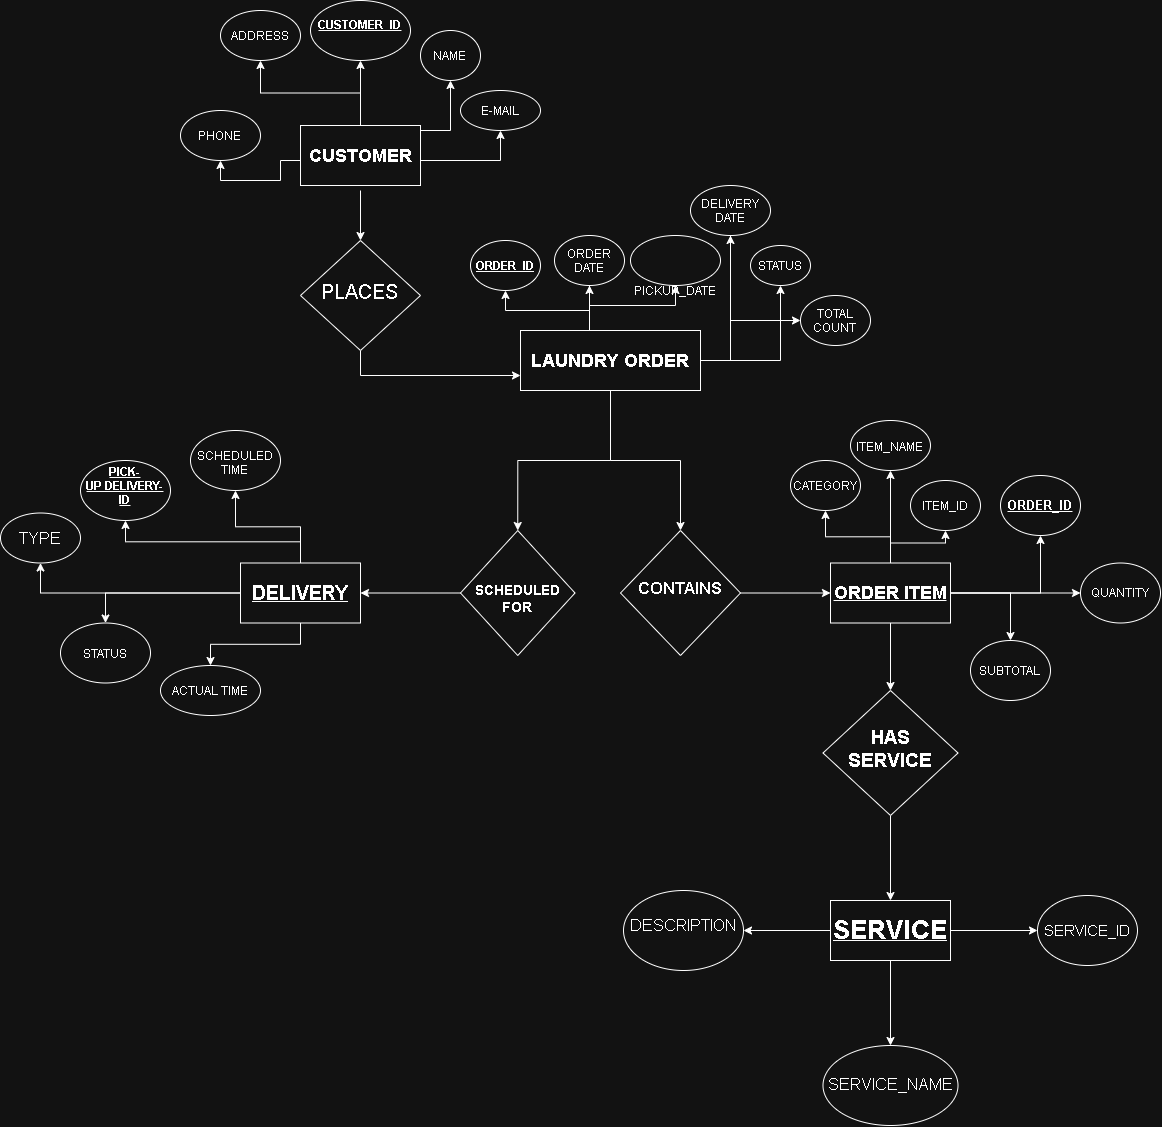

The diagram above was exported from draw.io. Its source (the exported page's mxGraphModel, read from the mxfile embedded in the PNG):
<mxGraphModel dx="2634" dy="2323" grid="1" gridSize="10" guides="1" tooltips="1" connect="1" arrows="1" fold="1" page="1" pageScale="1" pageWidth="827" pageHeight="1169" math="0" shadow="0">
  <root>
    <mxCell id="0" />
    <mxCell id="1" parent="0" />
    <mxCell id="ewRyvL7Tl0Gm0yLR41Ax-11" edge="1" parent="1" source="ewRyvL7Tl0Gm0yLR41Ax-1" style="edgeStyle=orthogonalEdgeStyle;rounded=0;orthogonalLoop=1;jettySize=auto;html=1;exitX=0.25;exitY=0;exitDx=0;exitDy=0;entryX=0.5;entryY=1;entryDx=0;entryDy=0;defaultLabelBackgroundColor=page;" target="ewRyvL7Tl0Gm0yLR41Ax-10">
      <mxGeometry relative="1" as="geometry">
        <Array as="points">
          <mxPoint x="379" y="310" />
        </Array>
      </mxGeometry>
    </mxCell>
    <mxCell id="ewRyvL7Tl0Gm0yLR41Ax-16" edge="1" parent="1" source="ewRyvL7Tl0Gm0yLR41Ax-1" style="edgeStyle=orthogonalEdgeStyle;rounded=0;orthogonalLoop=1;jettySize=auto;html=1;exitX=1;exitY=0.5;exitDx=0;exitDy=0;entryX=0.5;entryY=1;entryDx=0;entryDy=0;defaultLabelBackgroundColor=page;" target="ewRyvL7Tl0Gm0yLR41Ax-15">
      <mxGeometry relative="1" x="0.0057" as="geometry" />
    </mxCell>
    <mxCell id="ewRyvL7Tl0Gm0yLR41Ax-18" edge="1" parent="1" source="ewRyvL7Tl0Gm0yLR41Ax-1" style="edgeStyle=orthogonalEdgeStyle;rounded=0;orthogonalLoop=1;jettySize=auto;html=1;exitX=1;exitY=0.5;exitDx=0;exitDy=0;entryX=0.5;entryY=1;entryDx=0;entryDy=0;defaultLabelBackgroundColor=page;" target="ewRyvL7Tl0Gm0yLR41Ax-17">
      <mxGeometry relative="1" as="geometry" />
    </mxCell>
    <mxCell id="ewRyvL7Tl0Gm0yLR41Ax-42" edge="1" parent="1" source="ewRyvL7Tl0Gm0yLR41Ax-1" style="edgeStyle=orthogonalEdgeStyle;rounded=0;orthogonalLoop=1;jettySize=auto;html=1;exitX=0.5;exitY=1;exitDx=0;exitDy=0;entryX=0.5;entryY=0;entryDx=0;entryDy=0;defaultLabelBackgroundColor=page;" target="ewRyvL7Tl0Gm0yLR41Ax-41">
      <mxGeometry relative="1" as="geometry" />
    </mxCell>
    <mxCell id="ewRyvL7Tl0Gm0yLR41Ax-65" edge="1" parent="1" source="ewRyvL7Tl0Gm0yLR41Ax-1" style="edgeStyle=orthogonalEdgeStyle;rounded=0;orthogonalLoop=1;jettySize=auto;html=1;exitX=0.5;exitY=1;exitDx=0;exitDy=0;entryX=0.5;entryY=0;entryDx=0;entryDy=0;defaultLabelBackgroundColor=page;" target="ewRyvL7Tl0Gm0yLR41Ax-64">
      <mxGeometry relative="1" as="geometry" />
    </mxCell>
    <mxCell id="ewRyvL7Tl0Gm0yLR41Ax-1" parent="1" style="rounded=0;whiteSpace=wrap;html=1;fontStyle=1;fontSize=19;" value="&lt;font style=&quot;font-size: 18px;&quot;&gt;LAUNDRY ORDER&lt;/font&gt;" vertex="1">
      <mxGeometry height="60" width="180" x="310" y="310" as="geometry" />
    </mxCell>
    <mxCell id="ewRyvL7Tl0Gm0yLR41Ax-7" edge="1" parent="1" source="ewRyvL7Tl0Gm0yLR41Ax-6" style="edgeStyle=orthogonalEdgeStyle;rounded=0;orthogonalLoop=1;jettySize=auto;html=1;exitX=0.5;exitY=1;exitDx=0;exitDy=0;entryX=0;entryY=0.75;entryDx=0;entryDy=0;defaultLabelBackgroundColor=page;" target="ewRyvL7Tl0Gm0yLR41Ax-1">
      <mxGeometry relative="1" as="geometry" />
    </mxCell>
    <mxCell id="ewRyvL7Tl0Gm0yLR41Ax-6" parent="1" style="rhombus;whiteSpace=wrap;html=1;shapeInside=1;" value="&lt;font style=&quot;font-size: 20px;&quot;&gt;PLACES&lt;/font&gt;" vertex="1">
      <mxGeometry height="110" width="120" x="90" y="220" as="geometry" />
    </mxCell>
    <mxCell id="ewRyvL7Tl0Gm0yLR41Ax-8" parent="1" style="ellipse;whiteSpace=wrap;html=1;shapeInside=1;fontStyle=5" value="ORDER_ID" vertex="1">
      <mxGeometry height="50" width="70" x="260" y="220" as="geometry" />
    </mxCell>
    <mxCell id="ewRyvL7Tl0Gm0yLR41Ax-12" edge="1" parent="1" source="ewRyvL7Tl0Gm0yLR41Ax-10" style="edgeStyle=orthogonalEdgeStyle;rounded=0;orthogonalLoop=1;jettySize=auto;html=1;exitX=0.5;exitY=1;exitDx=0;exitDy=0;entryX=0.5;entryY=1;entryDx=0;entryDy=0;defaultLabelBackgroundColor=page;" target="ewRyvL7Tl0Gm0yLR41Ax-8">
      <mxGeometry relative="1" as="geometry" />
    </mxCell>
    <mxCell id="ewRyvL7Tl0Gm0yLR41Ax-14" edge="1" parent="1" source="ewRyvL7Tl0Gm0yLR41Ax-10" style="edgeStyle=orthogonalEdgeStyle;rounded=0;orthogonalLoop=1;jettySize=auto;html=1;exitX=0.5;exitY=1;exitDx=0;exitDy=0;entryX=0.5;entryY=1;entryDx=0;entryDy=0;defaultLabelBackgroundColor=page;" target="ewRyvL7Tl0Gm0yLR41Ax-13">
      <mxGeometry relative="1" as="geometry" />
    </mxCell>
    <mxCell id="ewRyvL7Tl0Gm0yLR41Ax-10" parent="1" style="ellipse;whiteSpace=wrap;html=1;shapeInside=1;" value="ORDER DATE" vertex="1">
      <mxGeometry height="50" width="70" x="344" y="215" as="geometry" />
    </mxCell>
    <mxCell id="ewRyvL7Tl0Gm0yLR41Ax-13" parent="1" style="ellipse;whiteSpace=wrap;html=1;shapeInside=1;" value="PICKUP_DATE" vertex="1">
      <mxGeometry height="50" width="90" x="420" y="215" as="geometry" />
    </mxCell>
    <mxCell id="ewRyvL7Tl0Gm0yLR41Ax-21" edge="1" parent="1" source="ewRyvL7Tl0Gm0yLR41Ax-15" style="edgeStyle=orthogonalEdgeStyle;rounded=0;orthogonalLoop=1;jettySize=auto;html=1;exitX=0.5;exitY=1;exitDx=0;exitDy=0;entryX=0;entryY=0.5;entryDx=0;entryDy=0;defaultLabelBackgroundColor=page;" target="ewRyvL7Tl0Gm0yLR41Ax-19">
      <mxGeometry relative="1" as="geometry" />
    </mxCell>
    <mxCell id="ewRyvL7Tl0Gm0yLR41Ax-15" parent="1" style="ellipse;whiteSpace=wrap;html=1;shapeInside=1;" value="DELIVERY DATE" vertex="1">
      <mxGeometry height="50" width="80" x="480" y="165" as="geometry" />
    </mxCell>
    <mxCell id="ewRyvL7Tl0Gm0yLR41Ax-17" parent="1" style="ellipse;whiteSpace=wrap;html=1;shapeInside=1;" value="STATUS" vertex="1">
      <mxGeometry height="40" width="60" x="540" y="225" as="geometry" />
    </mxCell>
    <mxCell id="ewRyvL7Tl0Gm0yLR41Ax-19" parent="1" style="ellipse;whiteSpace=wrap;html=1;shapeInside=1;" value="TOTAL COUNT" vertex="1">
      <mxGeometry height="50" width="70" x="590" y="275" as="geometry" />
    </mxCell>
    <mxCell id="ewRyvL7Tl0Gm0yLR41Ax-24" edge="1" parent="1" style="edgeStyle=orthogonalEdgeStyle;rounded=0;orthogonalLoop=1;jettySize=auto;html=1;exitX=0.5;exitY=1;exitDx=0;exitDy=0;entryX=0.5;entryY=0;entryDx=0;entryDy=0;defaultLabelBackgroundColor=page;" target="ewRyvL7Tl0Gm0yLR41Ax-6">
      <mxGeometry relative="1" as="geometry">
        <mxPoint x="150" y="170" as="sourcePoint" />
      </mxGeometry>
    </mxCell>
    <mxCell id="ewRyvL7Tl0Gm0yLR41Ax-26" edge="1" parent="1" style="edgeStyle=orthogonalEdgeStyle;rounded=0;orthogonalLoop=1;jettySize=auto;html=1;exitX=0;exitY=0.5;exitDx=0;exitDy=0;entryX=0.5;entryY=1;entryDx=0;entryDy=0;defaultLabelBackgroundColor=page;" target="ewRyvL7Tl0Gm0yLR41Ax-25">
      <mxGeometry relative="1" as="geometry">
        <mxPoint x="90" y="140" as="sourcePoint" />
      </mxGeometry>
    </mxCell>
    <mxCell id="ewRyvL7Tl0Gm0yLR41Ax-28" edge="1" parent="1" style="edgeStyle=orthogonalEdgeStyle;rounded=0;orthogonalLoop=1;jettySize=auto;html=1;exitX=1;exitY=0.5;exitDx=0;exitDy=0;entryX=0.5;entryY=1;entryDx=0;entryDy=0;defaultLabelBackgroundColor=page;" target="ewRyvL7Tl0Gm0yLR41Ax-27">
      <mxGeometry relative="1" as="geometry">
        <mxPoint x="210" y="140" as="sourcePoint" />
      </mxGeometry>
    </mxCell>
    <mxCell id="ewRyvL7Tl0Gm0yLR41Ax-33" edge="1" parent="1" style="edgeStyle=orthogonalEdgeStyle;rounded=0;orthogonalLoop=1;jettySize=auto;html=1;exitX=0.5;exitY=0;exitDx=0;exitDy=0;entryX=0.5;entryY=1;entryDx=0;entryDy=0;defaultLabelBackgroundColor=page;" target="ewRyvL7Tl0Gm0yLR41Ax-32">
      <mxGeometry relative="1" as="geometry">
        <mxPoint x="150" y="110" as="sourcePoint" />
      </mxGeometry>
    </mxCell>
    <mxCell id="ewRyvL7Tl0Gm0yLR41Ax-35" edge="1" parent="1" style="edgeStyle=orthogonalEdgeStyle;rounded=0;orthogonalLoop=1;jettySize=auto;html=1;exitX=0.5;exitY=0;exitDx=0;exitDy=0;defaultLabelBackgroundColor=page;" target="ewRyvL7Tl0Gm0yLR41Ax-34">
      <mxGeometry relative="1" as="geometry">
        <mxPoint x="150" y="110" as="sourcePoint" />
      </mxGeometry>
    </mxCell>
    <mxCell id="ewRyvL7Tl0Gm0yLR41Ax-25" parent="1" style="ellipse;whiteSpace=wrap;html=1;shapeInside=1;" value="PHONE" vertex="1">
      <mxGeometry height="50" width="80" x="-30" y="90" as="geometry" />
    </mxCell>
    <mxCell id="ewRyvL7Tl0Gm0yLR41Ax-27" parent="1" style="ellipse;whiteSpace=wrap;html=1;shapeInside=1;" value="E-MAIL" vertex="1">
      <mxGeometry height="40" width="80" x="250" y="70" as="geometry" />
    </mxCell>
    <mxCell id="ewRyvL7Tl0Gm0yLR41Ax-32" parent="1" style="ellipse;whiteSpace=wrap;html=1;shapeInside=1;fontStyle=5" value="CUSTOMER_ID" vertex="1">
      <mxGeometry height="60" width="100" x="100" y="-20" as="geometry" />
    </mxCell>
    <mxCell id="ewRyvL7Tl0Gm0yLR41Ax-34" parent="1" style="ellipse;whiteSpace=wrap;html=1;shapeInside=1;" value="NAME" vertex="1">
      <mxGeometry height="50" width="60" x="210" y="10" as="geometry" />
    </mxCell>
    <mxCell id="ewRyvL7Tl0Gm0yLR41Ax-36" parent="1" style="ellipse;whiteSpace=wrap;html=1;shapeInside=1;" value="ADDRESS" vertex="1">
      <mxGeometry height="50" width="80" x="10" y="-10" as="geometry" />
    </mxCell>
    <mxCell id="ewRyvL7Tl0Gm0yLR41Ax-39" edge="1" parent="1" source="ewRyvL7Tl0Gm0yLR41Ax-38" style="edgeStyle=orthogonalEdgeStyle;rounded=0;orthogonalLoop=1;jettySize=auto;html=1;exitX=0.5;exitY=0;exitDx=0;exitDy=0;entryX=0.5;entryY=1;entryDx=0;entryDy=0;defaultLabelBackgroundColor=page;" target="ewRyvL7Tl0Gm0yLR41Ax-36">
      <mxGeometry relative="1" as="geometry" />
    </mxCell>
    <mxCell id="ewRyvL7Tl0Gm0yLR41Ax-38" parent="1" style="rounded=0;whiteSpace=wrap;html=1;" value="&lt;b&gt;&lt;font style=&quot;font-size: 18px;&quot;&gt;CUSTOMER&lt;/font&gt;&lt;/b&gt;" vertex="1">
      <mxGeometry height="60" width="120" x="90" y="105" as="geometry" />
    </mxCell>
    <mxCell id="ewRyvL7Tl0Gm0yLR41Ax-48" edge="1" parent="1" source="ewRyvL7Tl0Gm0yLR41Ax-41" style="edgeStyle=orthogonalEdgeStyle;rounded=0;orthogonalLoop=1;jettySize=auto;html=1;exitX=0;exitY=0.5;exitDx=0;exitDy=0;entryX=1;entryY=0.5;entryDx=0;entryDy=0;defaultLabelBackgroundColor=page;" target="ewRyvL7Tl0Gm0yLR41Ax-47">
      <mxGeometry relative="1" as="geometry" />
    </mxCell>
    <mxCell id="ewRyvL7Tl0Gm0yLR41Ax-41" parent="1" style="rhombus;whiteSpace=wrap;html=1;shapeInside=1;" value="&lt;font style=&quot;font-size: 14px;&quot;&gt;&lt;b&gt;SCHEDULED FOR&lt;/b&gt;&lt;/font&gt;" vertex="1">
      <mxGeometry height="125" width="114.5" x="250" y="510" as="geometry" />
    </mxCell>
    <mxCell id="ewRyvL7Tl0Gm0yLR41Ax-53" edge="1" parent="1" source="ewRyvL7Tl0Gm0yLR41Ax-47" style="edgeStyle=orthogonalEdgeStyle;rounded=0;orthogonalLoop=1;jettySize=auto;html=1;exitX=0.5;exitY=0;exitDx=0;exitDy=0;entryX=0.5;entryY=1;entryDx=0;entryDy=0;defaultLabelBackgroundColor=page;" target="ewRyvL7Tl0Gm0yLR41Ax-52">
      <mxGeometry relative="1" x="0.0036" as="geometry" />
    </mxCell>
    <mxCell id="ewRyvL7Tl0Gm0yLR41Ax-59" edge="1" parent="1" source="ewRyvL7Tl0Gm0yLR41Ax-47" style="edgeStyle=orthogonalEdgeStyle;rounded=0;orthogonalLoop=1;jettySize=auto;html=1;exitX=0.5;exitY=0;exitDx=0;exitDy=0;entryX=0.5;entryY=1;entryDx=0;entryDy=0;defaultLabelBackgroundColor=page;" target="ewRyvL7Tl0Gm0yLR41Ax-55">
      <mxGeometry relative="1" as="geometry" />
    </mxCell>
    <mxCell id="ewRyvL7Tl0Gm0yLR41Ax-60" edge="1" parent="1" source="ewRyvL7Tl0Gm0yLR41Ax-47" style="edgeStyle=orthogonalEdgeStyle;rounded=0;orthogonalLoop=1;jettySize=auto;html=1;exitX=0;exitY=0.5;exitDx=0;exitDy=0;entryX=0.5;entryY=0;entryDx=0;entryDy=0;defaultLabelBackgroundColor=page;" target="ewRyvL7Tl0Gm0yLR41Ax-58">
      <mxGeometry relative="1" as="geometry" />
    </mxCell>
    <mxCell id="ewRyvL7Tl0Gm0yLR41Ax-61" edge="1" parent="1" source="ewRyvL7Tl0Gm0yLR41Ax-47" style="edgeStyle=orthogonalEdgeStyle;rounded=0;orthogonalLoop=1;jettySize=auto;html=1;exitX=0;exitY=0.5;exitDx=0;exitDy=0;entryX=0.5;entryY=1;entryDx=0;entryDy=0;defaultLabelBackgroundColor=page;" target="ewRyvL7Tl0Gm0yLR41Ax-57">
      <mxGeometry relative="1" as="geometry" />
    </mxCell>
    <mxCell id="ewRyvL7Tl0Gm0yLR41Ax-63" edge="1" parent="1" source="ewRyvL7Tl0Gm0yLR41Ax-47" style="edgeStyle=orthogonalEdgeStyle;rounded=0;orthogonalLoop=1;jettySize=auto;html=1;exitX=0.5;exitY=1;exitDx=0;exitDy=0;entryX=0.5;entryY=0;entryDx=0;entryDy=0;defaultLabelBackgroundColor=page;" target="ewRyvL7Tl0Gm0yLR41Ax-62">
      <mxGeometry relative="1" as="geometry" />
    </mxCell>
    <mxCell id="ewRyvL7Tl0Gm0yLR41Ax-47" parent="1" style="rounded=0;whiteSpace=wrap;html=1;fontStyle=5" value="&lt;font style=&quot;font-size: 20px;&quot;&gt;DELIVERY&lt;/font&gt;" vertex="1">
      <mxGeometry height="60" width="120" x="30" y="542.5" as="geometry" />
    </mxCell>
    <mxCell id="ewRyvL7Tl0Gm0yLR41Ax-52" parent="1" style="ellipse;whiteSpace=wrap;html=1;shapeInside=1;" value="SCHEDULED TIME" vertex="1">
      <mxGeometry height="60" width="90" x="-20" y="410" as="geometry" />
    </mxCell>
    <mxCell id="ewRyvL7Tl0Gm0yLR41Ax-55" parent="1" style="ellipse;whiteSpace=wrap;html=1;shapeInside=1;" value="&lt;b&gt;&lt;u&gt;PICK-UP DELIVERY-ID&lt;/u&gt;&lt;/b&gt;" vertex="1">
      <mxGeometry height="60" width="90" x="-130" y="440" as="geometry" />
    </mxCell>
    <mxCell id="ewRyvL7Tl0Gm0yLR41Ax-57" parent="1" style="ellipse;whiteSpace=wrap;html=1;shapeInside=1;fontSize=17;fontStyle=0" value="TYPE" vertex="1">
      <mxGeometry height="50" width="80" x="-210" y="492.5" as="geometry" />
    </mxCell>
    <mxCell id="ewRyvL7Tl0Gm0yLR41Ax-58" parent="1" style="ellipse;whiteSpace=wrap;html=1;shapeInside=1;" value="STATUS" vertex="1">
      <mxGeometry height="60" width="90" x="-150" y="602.5" as="geometry" />
    </mxCell>
    <mxCell id="ewRyvL7Tl0Gm0yLR41Ax-62" parent="1" style="ellipse;whiteSpace=wrap;html=1;shapeInside=1;" value="ACTUAL TIME" vertex="1">
      <mxGeometry height="50" width="100" x="-50" y="645" as="geometry" />
    </mxCell>
    <mxCell id="ewRyvL7Tl0Gm0yLR41Ax-67" edge="1" parent="1" source="ewRyvL7Tl0Gm0yLR41Ax-64" style="edgeStyle=orthogonalEdgeStyle;rounded=0;orthogonalLoop=1;jettySize=auto;html=1;exitX=1;exitY=0.5;exitDx=0;exitDy=0;entryX=0;entryY=0.5;entryDx=0;entryDy=0;defaultLabelBackgroundColor=page;" target="ewRyvL7Tl0Gm0yLR41Ax-66">
      <mxGeometry relative="1" as="geometry" />
    </mxCell>
    <mxCell id="ewRyvL7Tl0Gm0yLR41Ax-64" parent="1" style="rhombus;whiteSpace=wrap;html=1;shapeInside=1;" value="&lt;b&gt;&lt;font style=&quot;font-size: 17px;&quot;&gt;CONTAINS&lt;/font&gt;&lt;/b&gt;" vertex="1">
      <mxGeometry height="125" width="120" x="410" y="510" as="geometry" />
    </mxCell>
    <mxCell id="ewRyvL7Tl0Gm0yLR41Ax-70" edge="1" parent="1" source="ewRyvL7Tl0Gm0yLR41Ax-66" style="edgeStyle=orthogonalEdgeStyle;rounded=0;orthogonalLoop=1;jettySize=auto;html=1;exitX=1;exitY=0.5;exitDx=0;exitDy=0;defaultLabelBackgroundColor=page;" target="ewRyvL7Tl0Gm0yLR41Ax-69">
      <mxGeometry relative="1" as="geometry" />
    </mxCell>
    <mxCell id="ewRyvL7Tl0Gm0yLR41Ax-71" edge="1" parent="1" source="ewRyvL7Tl0Gm0yLR41Ax-66" style="edgeStyle=orthogonalEdgeStyle;rounded=0;orthogonalLoop=1;jettySize=auto;html=1;exitX=1;exitY=0.5;exitDx=0;exitDy=0;defaultLabelBackgroundColor=page;" target="ewRyvL7Tl0Gm0yLR41Ax-68">
      <mxGeometry relative="1" as="geometry" />
    </mxCell>
    <mxCell id="ewRyvL7Tl0Gm0yLR41Ax-73" edge="1" parent="1" source="ewRyvL7Tl0Gm0yLR41Ax-66" style="edgeStyle=orthogonalEdgeStyle;rounded=0;orthogonalLoop=1;jettySize=auto;html=1;exitX=1;exitY=0.5;exitDx=0;exitDy=0;entryX=0.5;entryY=0;entryDx=0;entryDy=0;defaultLabelBackgroundColor=page;" target="ewRyvL7Tl0Gm0yLR41Ax-72">
      <mxGeometry relative="1" as="geometry" />
    </mxCell>
    <mxCell id="ewRyvL7Tl0Gm0yLR41Ax-75" edge="1" parent="1" source="ewRyvL7Tl0Gm0yLR41Ax-66" style="edgeStyle=orthogonalEdgeStyle;rounded=0;orthogonalLoop=1;jettySize=auto;html=1;exitX=0.5;exitY=0;exitDx=0;exitDy=0;entryX=0.5;entryY=1;entryDx=0;entryDy=0;defaultLabelBackgroundColor=page;" target="ewRyvL7Tl0Gm0yLR41Ax-74">
      <mxGeometry relative="1" as="geometry" />
    </mxCell>
    <mxCell id="ewRyvL7Tl0Gm0yLR41Ax-77" edge="1" parent="1" source="ewRyvL7Tl0Gm0yLR41Ax-66" style="edgeStyle=orthogonalEdgeStyle;rounded=0;orthogonalLoop=1;jettySize=auto;html=1;exitX=0.5;exitY=0;exitDx=0;exitDy=0;entryX=0.5;entryY=1;entryDx=0;entryDy=0;defaultLabelBackgroundColor=page;" target="ewRyvL7Tl0Gm0yLR41Ax-76">
      <mxGeometry relative="1" as="geometry" />
    </mxCell>
    <mxCell id="ewRyvL7Tl0Gm0yLR41Ax-79" edge="1" parent="1" source="ewRyvL7Tl0Gm0yLR41Ax-66" style="edgeStyle=orthogonalEdgeStyle;rounded=0;orthogonalLoop=1;jettySize=auto;html=1;exitX=0.5;exitY=0;exitDx=0;exitDy=0;entryX=0.5;entryY=1;entryDx=0;entryDy=0;defaultLabelBackgroundColor=page;" target="ewRyvL7Tl0Gm0yLR41Ax-78">
      <mxGeometry relative="1" as="geometry" />
    </mxCell>
    <mxCell id="ewRyvL7Tl0Gm0yLR41Ax-81" edge="1" parent="1" source="ewRyvL7Tl0Gm0yLR41Ax-66" style="edgeStyle=orthogonalEdgeStyle;rounded=0;orthogonalLoop=1;jettySize=auto;html=1;exitX=0.5;exitY=1;exitDx=0;exitDy=0;entryX=0.5;entryY=0;entryDx=0;entryDy=0;defaultLabelBackgroundColor=page;" target="ewRyvL7Tl0Gm0yLR41Ax-80">
      <mxGeometry relative="1" as="geometry" />
    </mxCell>
    <mxCell id="ewRyvL7Tl0Gm0yLR41Ax-66" parent="1" style="rounded=0;whiteSpace=wrap;html=1;fontStyle=5;fontSize=18;" value="ORDER ITEM" vertex="1">
      <mxGeometry height="60" width="120" x="620" y="542.5" as="geometry" />
    </mxCell>
    <mxCell id="ewRyvL7Tl0Gm0yLR41Ax-68" parent="1" style="ellipse;whiteSpace=wrap;html=1;shapeInside=1;" value="&lt;b style=&quot;&quot;&gt;&lt;u&gt;&lt;font style=&quot;font-size: 13px;&quot;&gt;ORDER_ID&lt;/font&gt;&lt;/u&gt;&lt;/b&gt;" vertex="1">
      <mxGeometry height="60" width="80" x="790" y="455" as="geometry" />
    </mxCell>
    <mxCell id="ewRyvL7Tl0Gm0yLR41Ax-69" parent="1" style="ellipse;whiteSpace=wrap;html=1;shapeInside=1;" value="QUANTITY" vertex="1">
      <mxGeometry height="60" width="80" x="870" y="542.5" as="geometry" />
    </mxCell>
    <mxCell id="ewRyvL7Tl0Gm0yLR41Ax-72" parent="1" style="ellipse;whiteSpace=wrap;html=1;shapeInside=1;" value="SUBTOTAL" vertex="1">
      <mxGeometry height="60" width="80" x="760" y="620" as="geometry" />
    </mxCell>
    <mxCell id="ewRyvL7Tl0Gm0yLR41Ax-74" parent="1" style="ellipse;whiteSpace=wrap;html=1;shapeInside=1;" value="ITEM_NAME" vertex="1">
      <mxGeometry height="50" width="80" x="640" y="400" as="geometry" />
    </mxCell>
    <mxCell id="ewRyvL7Tl0Gm0yLR41Ax-76" parent="1" style="ellipse;whiteSpace=wrap;html=1;shapeInside=1;" value="ITEM_ID" vertex="1">
      <mxGeometry height="50" width="70" x="700" y="460" as="geometry" />
    </mxCell>
    <mxCell id="ewRyvL7Tl0Gm0yLR41Ax-78" parent="1" style="ellipse;whiteSpace=wrap;html=1;shapeInside=1;" value="CATEGORY" vertex="1">
      <mxGeometry height="50" width="70" x="580" y="440" as="geometry" />
    </mxCell>
    <mxCell id="ewRyvL7Tl0Gm0yLR41Ax-83" edge="1" parent="1" source="ewRyvL7Tl0Gm0yLR41Ax-80" style="edgeStyle=orthogonalEdgeStyle;rounded=0;orthogonalLoop=1;jettySize=auto;html=1;exitX=0.5;exitY=1;exitDx=0;exitDy=0;entryX=0.5;entryY=0;entryDx=0;entryDy=0;defaultLabelBackgroundColor=page;" target="ewRyvL7Tl0Gm0yLR41Ax-82">
      <mxGeometry relative="1" as="geometry" />
    </mxCell>
    <mxCell id="ewRyvL7Tl0Gm0yLR41Ax-80" parent="1" style="rhombus;whiteSpace=wrap;html=1;shapeInside=1;fontSize=16;" value="&lt;font style=&quot;font-size: 19px;&quot;&gt;&lt;b&gt;HAS SERVICE&lt;/b&gt;&lt;/font&gt;" vertex="1">
      <mxGeometry height="125" width="135" x="612.5" y="670" as="geometry" />
    </mxCell>
    <mxCell id="ewRyvL7Tl0Gm0yLR41Ax-88" edge="1" parent="1" source="ewRyvL7Tl0Gm0yLR41Ax-82" style="edgeStyle=orthogonalEdgeStyle;rounded=0;orthogonalLoop=1;jettySize=auto;html=1;exitX=1;exitY=0.5;exitDx=0;exitDy=0;entryX=0;entryY=0.5;entryDx=0;entryDy=0;defaultLabelBackgroundColor=page;" target="ewRyvL7Tl0Gm0yLR41Ax-87">
      <mxGeometry relative="1" as="geometry" />
    </mxCell>
    <mxCell id="ewRyvL7Tl0Gm0yLR41Ax-90" edge="1" parent="1" source="ewRyvL7Tl0Gm0yLR41Ax-82" style="edgeStyle=orthogonalEdgeStyle;rounded=0;orthogonalLoop=1;jettySize=auto;html=1;exitX=0.5;exitY=1;exitDx=0;exitDy=0;entryX=0.5;entryY=0;entryDx=0;entryDy=0;defaultLabelBackgroundColor=page;" target="ewRyvL7Tl0Gm0yLR41Ax-89">
      <mxGeometry relative="1" as="geometry" />
    </mxCell>
    <mxCell id="ewRyvL7Tl0Gm0yLR41Ax-92" edge="1" parent="1" source="ewRyvL7Tl0Gm0yLR41Ax-82" style="edgeStyle=orthogonalEdgeStyle;rounded=0;orthogonalLoop=1;jettySize=auto;html=1;exitX=0;exitY=0.5;exitDx=0;exitDy=0;entryX=1;entryY=0.5;entryDx=0;entryDy=0;defaultLabelBackgroundColor=page;" target="ewRyvL7Tl0Gm0yLR41Ax-91">
      <mxGeometry relative="1" as="geometry" />
    </mxCell>
    <mxCell id="ewRyvL7Tl0Gm0yLR41Ax-82" parent="1" style="rounded=0;whiteSpace=wrap;html=1;" value="&lt;b&gt;&lt;u&gt;&lt;font style=&quot;font-size: 26px;&quot;&gt;SERVICE&lt;/font&gt;&lt;/u&gt;&lt;/b&gt;" vertex="1">
      <mxGeometry height="60" width="120" x="620" y="880" as="geometry" />
    </mxCell>
    <mxCell id="ewRyvL7Tl0Gm0yLR41Ax-87" parent="1" style="ellipse;whiteSpace=wrap;html=1;shapeInside=1;fontSize=15;" value="SERVICE_ID" vertex="1">
      <mxGeometry height="70" width="100" x="827" y="875" as="geometry" />
    </mxCell>
    <mxCell id="ewRyvL7Tl0Gm0yLR41Ax-89" parent="1" style="ellipse;whiteSpace=wrap;html=1;shapeInside=1;fontSize=16;" value="SERVICE_NAME" vertex="1">
      <mxGeometry height="80" width="135" x="612.5" y="1025" as="geometry" />
    </mxCell>
    <mxCell id="ewRyvL7Tl0Gm0yLR41Ax-91" parent="1" style="ellipse;whiteSpace=wrap;html=1;shapeInside=1;" value="&lt;font style=&quot;font-size: 16px;&quot;&gt;DESCRIPTION&lt;/font&gt;" vertex="1">
      <mxGeometry height="80" width="120" x="413" y="870" as="geometry" />
    </mxCell>
  </root>
</mxGraphModel>